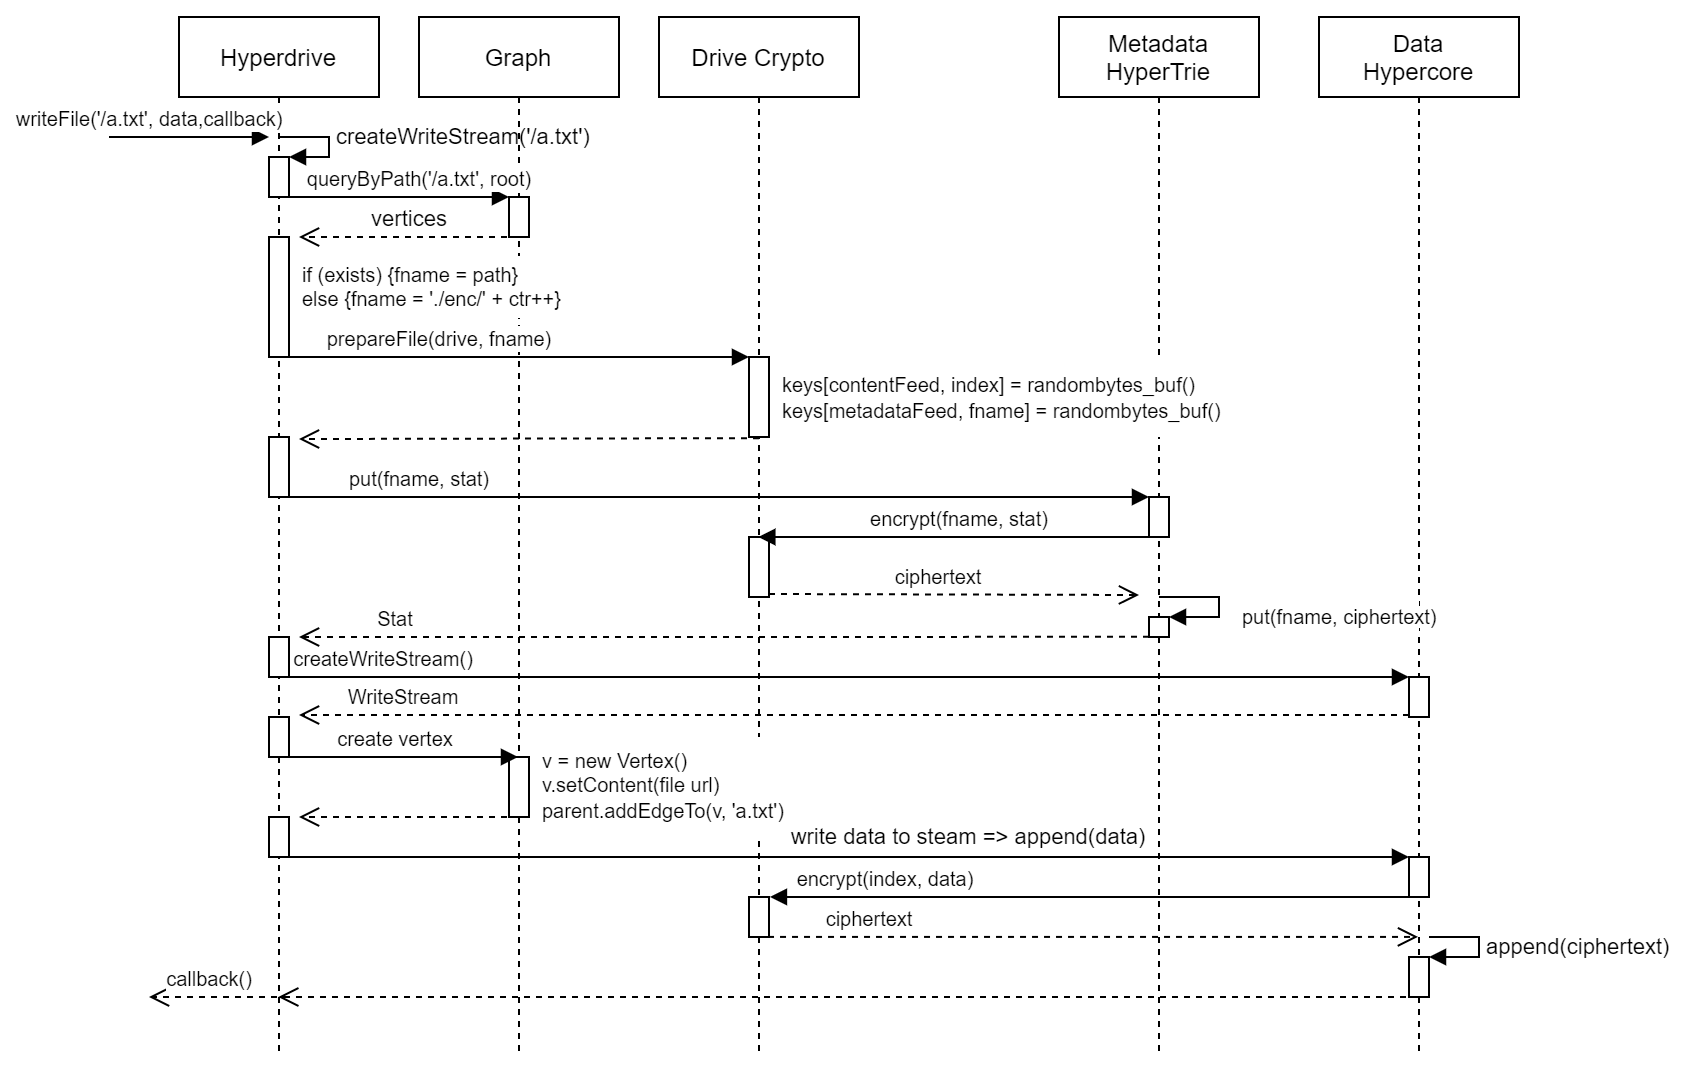

The diagram above was exported from draw.io. Its source (the exported page's mxGraphModel, read from the mxfile embedded in the PNG):
<mxGraphModel dx="2076" dy="807" grid="1" gridSize="10" guides="1" tooltips="1" connect="1" arrows="1" fold="1" page="1" pageScale="1" pageWidth="1169" pageHeight="827" math="0" shadow="0">
  <root>
    <mxCell id="0" />
    <mxCell id="1" parent="0" />
    <mxCell id="6NuSzGNgV5KQOutt3Bnf-3" value="Hyperdrive" style="shape=umlLifeline;perimeter=lifelinePerimeter;whiteSpace=wrap;html=1;container=1;collapsible=0;recursiveResize=0;outlineConnect=0;" parent="1" vertex="1">
      <mxGeometry x="80" y="80" width="100" height="520" as="geometry" />
    </mxCell>
    <mxCell id="6NuSzGNgV5KQOutt3Bnf-66" value="" style="html=1;points=[];perimeter=orthogonalPerimeter;fontSize=10;align=left;" parent="6NuSzGNgV5KQOutt3Bnf-3" vertex="1">
      <mxGeometry x="45" y="400" width="10" height="20" as="geometry" />
    </mxCell>
    <mxCell id="6NuSzGNgV5KQOutt3Bnf-88" value="callback()" style="html=1;verticalAlign=bottom;endArrow=open;dashed=1;endSize=8;fontSize=10;" parent="6NuSzGNgV5KQOutt3Bnf-3" edge="1">
      <mxGeometry x="0.1429" relative="1" as="geometry">
        <mxPoint x="55" y="490" as="sourcePoint" />
        <mxPoint x="-15" y="490" as="targetPoint" />
        <mxPoint as="offset" />
      </mxGeometry>
    </mxCell>
    <mxCell id="6NuSzGNgV5KQOutt3Bnf-15" value="" style="html=1;points=[];perimeter=orthogonalPerimeter;" parent="6NuSzGNgV5KQOutt3Bnf-3" vertex="1">
      <mxGeometry x="45" y="210" width="10" height="30" as="geometry" />
    </mxCell>
    <mxCell id="bw7E3oCysguII8secQjL-21" value="" style="html=1;points=[];perimeter=orthogonalPerimeter;strokeColor=#000000;fillColor=#ffffff;fontSize=11;" parent="6NuSzGNgV5KQOutt3Bnf-3" vertex="1">
      <mxGeometry x="45" y="310" width="10" height="20" as="geometry" />
    </mxCell>
    <mxCell id="bw7E3oCysguII8secQjL-26" value="" style="html=1;points=[];perimeter=orthogonalPerimeter;strokeColor=#000000;fillColor=#ffffff;fontSize=11;" parent="6NuSzGNgV5KQOutt3Bnf-3" vertex="1">
      <mxGeometry x="45" y="110" width="10" height="60" as="geometry" />
    </mxCell>
    <mxCell id="yNFHQmx7m__KJdR-ZdCN-1" value="" style="html=1;points=[];perimeter=orthogonalPerimeter;" vertex="1" parent="6NuSzGNgV5KQOutt3Bnf-3">
      <mxGeometry x="45" y="70" width="10" height="20" as="geometry" />
    </mxCell>
    <mxCell id="yNFHQmx7m__KJdR-ZdCN-2" value="createWriteStream('/a.txt')" style="edgeStyle=orthogonalEdgeStyle;html=1;align=left;spacingLeft=2;endArrow=block;rounded=0;entryX=1;entryY=0;" edge="1" target="yNFHQmx7m__KJdR-ZdCN-1" parent="6NuSzGNgV5KQOutt3Bnf-3">
      <mxGeometry relative="1" as="geometry">
        <mxPoint x="55" y="60" as="sourcePoint" />
        <Array as="points">
          <mxPoint x="50" y="60" />
          <mxPoint x="75" y="60" />
          <mxPoint x="75" y="70" />
        </Array>
      </mxGeometry>
    </mxCell>
    <mxCell id="6NuSzGNgV5KQOutt3Bnf-5" value="Metadata&lt;br&gt;HyperTrie" style="shape=umlLifeline;perimeter=lifelinePerimeter;whiteSpace=wrap;html=1;container=1;collapsible=0;recursiveResize=0;outlineConnect=0;" parent="1" vertex="1">
      <mxGeometry x="520" y="80" width="100" height="520" as="geometry" />
    </mxCell>
    <mxCell id="6NuSzGNgV5KQOutt3Bnf-28" value="" style="html=1;points=[];perimeter=orthogonalPerimeter;fontSize=10;align=left;" parent="6NuSzGNgV5KQOutt3Bnf-5" vertex="1">
      <mxGeometry x="45" y="240" width="10" height="20" as="geometry" />
    </mxCell>
    <mxCell id="6NuSzGNgV5KQOutt3Bnf-36" value="" style="html=1;points=[];perimeter=orthogonalPerimeter;fontSize=10;align=left;" parent="6NuSzGNgV5KQOutt3Bnf-5" vertex="1">
      <mxGeometry x="45" y="300" width="10" height="10" as="geometry" />
    </mxCell>
    <mxCell id="6NuSzGNgV5KQOutt3Bnf-37" value="" style="edgeStyle=orthogonalEdgeStyle;html=1;align=left;spacingLeft=2;endArrow=block;rounded=0;entryX=1;entryY=0;fontSize=10;" parent="6NuSzGNgV5KQOutt3Bnf-5" target="6NuSzGNgV5KQOutt3Bnf-36" edge="1">
      <mxGeometry x="-0.0909" y="5" relative="1" as="geometry">
        <mxPoint x="50" y="290" as="sourcePoint" />
        <Array as="points">
          <mxPoint x="80" y="290" />
          <mxPoint x="80" y="300" />
        </Array>
        <mxPoint as="offset" />
      </mxGeometry>
    </mxCell>
    <mxCell id="6NuSzGNgV5KQOutt3Bnf-6" value="Data&lt;br&gt;Hypercore" style="shape=umlLifeline;perimeter=lifelinePerimeter;whiteSpace=wrap;html=1;container=1;collapsible=0;recursiveResize=0;outlineConnect=0;" parent="1" vertex="1">
      <mxGeometry x="650" y="80" width="100" height="520" as="geometry" />
    </mxCell>
    <mxCell id="6NuSzGNgV5KQOutt3Bnf-71" value="" style="html=1;points=[];perimeter=orthogonalPerimeter;fontSize=10;align=left;" parent="6NuSzGNgV5KQOutt3Bnf-6" vertex="1">
      <mxGeometry x="45" y="330" width="10" height="20" as="geometry" />
    </mxCell>
    <mxCell id="6NuSzGNgV5KQOutt3Bnf-75" value="" style="html=1;points=[];perimeter=orthogonalPerimeter;fontSize=10;align=left;" parent="6NuSzGNgV5KQOutt3Bnf-6" vertex="1">
      <mxGeometry x="45" y="420" width="10" height="20" as="geometry" />
    </mxCell>
    <mxCell id="bw7E3oCysguII8secQjL-6" value="" style="html=1;points=[];perimeter=orthogonalPerimeter;" parent="6NuSzGNgV5KQOutt3Bnf-6" vertex="1">
      <mxGeometry x="45" y="470" width="10" height="20" as="geometry" />
    </mxCell>
    <mxCell id="bw7E3oCysguII8secQjL-7" value="append(ciphertext)" style="edgeStyle=orthogonalEdgeStyle;html=1;align=left;spacingLeft=2;endArrow=block;rounded=0;entryX=1;entryY=0;" parent="6NuSzGNgV5KQOutt3Bnf-6" target="bw7E3oCysguII8secQjL-6" edge="1">
      <mxGeometry relative="1" as="geometry">
        <mxPoint x="55" y="460" as="sourcePoint" />
        <Array as="points">
          <mxPoint x="80" y="460" />
          <mxPoint x="80" y="470" />
          <mxPoint x="55" y="470" />
        </Array>
      </mxGeometry>
    </mxCell>
    <mxCell id="6NuSzGNgV5KQOutt3Bnf-7" value="&lt;font style=&quot;font-size: 10px&quot;&gt;writeFile('/a.txt', data,callback)&lt;/font&gt;" style="html=1;verticalAlign=bottom;endArrow=block;" parent="1" edge="1">
      <mxGeometry x="-0.5" width="80" relative="1" as="geometry">
        <mxPoint x="45" y="140" as="sourcePoint" />
        <mxPoint x="125" y="140" as="targetPoint" />
        <mxPoint as="offset" />
      </mxGeometry>
    </mxCell>
    <mxCell id="6NuSzGNgV5KQOutt3Bnf-8" value="Graph" style="shape=umlLifeline;perimeter=lifelinePerimeter;whiteSpace=wrap;html=1;container=1;collapsible=0;recursiveResize=0;outlineConnect=0;" parent="1" vertex="1">
      <mxGeometry x="200" y="80" width="100" height="520" as="geometry" />
    </mxCell>
    <mxCell id="bw7E3oCysguII8secQjL-4" value="" style="html=1;points=[];perimeter=orthogonalPerimeter;" parent="6NuSzGNgV5KQOutt3Bnf-8" vertex="1">
      <mxGeometry x="45" y="370" width="10" height="30" as="geometry" />
    </mxCell>
    <mxCell id="6NuSzGNgV5KQOutt3Bnf-13" value="" style="html=1;verticalAlign=bottom;endArrow=open;dashed=1;endSize=8;exitX=0;exitY=0.95;" parent="6NuSzGNgV5KQOutt3Bnf-8" edge="1">
      <mxGeometry relative="1" as="geometry">
        <mxPoint x="-60" y="211" as="targetPoint" />
        <mxPoint x="170" y="210.57999999999987" as="sourcePoint" />
      </mxGeometry>
    </mxCell>
    <mxCell id="bw7E3oCysguII8secQjL-25" value="" style="html=1;points=[];perimeter=orthogonalPerimeter;strokeColor=#000000;fillColor=#ffffff;fontSize=11;" parent="6NuSzGNgV5KQOutt3Bnf-8" vertex="1">
      <mxGeometry x="45" y="90" width="10" height="20" as="geometry" />
    </mxCell>
    <mxCell id="6NuSzGNgV5KQOutt3Bnf-9" value="Drive Crypto" style="shape=umlLifeline;perimeter=lifelinePerimeter;whiteSpace=wrap;html=1;container=1;collapsible=0;recursiveResize=0;outlineConnect=0;" parent="1" vertex="1">
      <mxGeometry x="320" y="80" width="100" height="520" as="geometry" />
    </mxCell>
    <mxCell id="6NuSzGNgV5KQOutt3Bnf-11" value="" style="html=1;points=[];perimeter=orthogonalPerimeter;" parent="6NuSzGNgV5KQOutt3Bnf-9" vertex="1">
      <mxGeometry x="45" y="170" width="10" height="40" as="geometry" />
    </mxCell>
    <mxCell id="6NuSzGNgV5KQOutt3Bnf-33" value="" style="html=1;points=[];perimeter=orthogonalPerimeter;fontSize=10;align=left;" parent="6NuSzGNgV5KQOutt3Bnf-9" vertex="1">
      <mxGeometry x="45" y="260" width="10" height="30" as="geometry" />
    </mxCell>
    <mxCell id="6NuSzGNgV5KQOutt3Bnf-82" value="" style="html=1;points=[];perimeter=orthogonalPerimeter;fontSize=10;align=left;" parent="6NuSzGNgV5KQOutt3Bnf-9" vertex="1">
      <mxGeometry x="45" y="440" width="10" height="20" as="geometry" />
    </mxCell>
    <mxCell id="6NuSzGNgV5KQOutt3Bnf-12" value="&lt;font style=&quot;font-size: 10px&quot;&gt;prepareFile(drive, fname)&lt;/font&gt;" style="html=1;verticalAlign=bottom;endArrow=block;entryX=0;entryY=0;" parent="1" source="6NuSzGNgV5KQOutt3Bnf-3" target="6NuSzGNgV5KQOutt3Bnf-11" edge="1">
      <mxGeometry x="-0.3173" relative="1" as="geometry">
        <mxPoint x="255.01999999999998" y="240" as="sourcePoint" />
        <mxPoint as="offset" />
      </mxGeometry>
    </mxCell>
    <mxCell id="6NuSzGNgV5KQOutt3Bnf-18" value="&lt;font style=&quot;font-size: 10px&quot;&gt;queryByPath('/a.txt', root)&lt;/font&gt;" style="html=1;verticalAlign=bottom;endArrow=block;entryX=0;entryY=0;" parent="1" source="6NuSzGNgV5KQOutt3Bnf-3" edge="1">
      <mxGeometry x="0.2208" relative="1" as="geometry">
        <mxPoint x="175" y="140" as="sourcePoint" />
        <mxPoint x="245" y="170" as="targetPoint" />
        <mxPoint as="offset" />
      </mxGeometry>
    </mxCell>
    <mxCell id="6NuSzGNgV5KQOutt3Bnf-20" value="&lt;div style=&quot;font-size: 10px&quot;&gt;&lt;font style=&quot;font-size: 10px&quot;&gt;if (exists) {fname = path}&lt;/font&gt;&lt;/div&gt;&lt;font style=&quot;font-size: 10px&quot;&gt;&lt;div&gt;else {fname = './enc/' + ctr++}&lt;/div&gt;&lt;/font&gt;" style="text;html=1;align=left;verticalAlign=middle;whiteSpace=wrap;rounded=0;fillColor=#ffffff;strokeColor=#FFFFFF;" parent="1" vertex="1">
      <mxGeometry x="140" y="200" width="160" height="30" as="geometry" />
    </mxCell>
    <mxCell id="6NuSzGNgV5KQOutt3Bnf-21" value="&lt;font style=&quot;font-size: 10px&quot;&gt;keys[contentFeed, index] = randombytes_buf()&lt;br&gt;keys[metadataFeed, fname] = randombytes_buf()&lt;/font&gt;" style="text;html=1;strokeColor=none;align=left;verticalAlign=middle;whiteSpace=wrap;rounded=0;fontSize=11;fillColor=#ffffff;" parent="1" vertex="1">
      <mxGeometry x="380" y="250" width="230" height="40" as="geometry" />
    </mxCell>
    <mxCell id="6NuSzGNgV5KQOutt3Bnf-29" value="put(fname, stat)" style="html=1;verticalAlign=bottom;endArrow=block;entryX=0;entryY=0;fontSize=10;" parent="1" source="6NuSzGNgV5KQOutt3Bnf-3" target="6NuSzGNgV5KQOutt3Bnf-28" edge="1">
      <mxGeometry x="-0.6769" relative="1" as="geometry">
        <mxPoint x="549.810344827586" y="341" as="sourcePoint" />
        <Array as="points">
          <mxPoint x="350" y="320" />
        </Array>
        <mxPoint as="offset" />
      </mxGeometry>
    </mxCell>
    <mxCell id="6NuSzGNgV5KQOutt3Bnf-34" value="encrypt(fname, stat)" style="html=1;verticalAlign=bottom;endArrow=block;fontSize=10;" parent="1" source="6NuSzGNgV5KQOutt3Bnf-5" target="6NuSzGNgV5KQOutt3Bnf-9" edge="1">
      <mxGeometry x="-0.0042" relative="1" as="geometry">
        <mxPoint x="629" y="350" as="sourcePoint" />
        <mxPoint as="offset" />
        <Array as="points" />
      </mxGeometry>
    </mxCell>
    <mxCell id="6NuSzGNgV5KQOutt3Bnf-35" value="" style="html=1;verticalAlign=bottom;endArrow=open;dashed=1;endSize=8;exitX=1;exitY=0.95;fontSize=10;" parent="1" source="6NuSzGNgV5KQOutt3Bnf-33" edge="1">
      <mxGeometry relative="1" as="geometry">
        <mxPoint x="560" y="369" as="targetPoint" />
      </mxGeometry>
    </mxCell>
    <mxCell id="6NuSzGNgV5KQOutt3Bnf-38" value="Stat" style="html=1;verticalAlign=bottom;endArrow=open;dashed=1;endSize=8;fontSize=10;exitX=0.45;exitY=0.596;exitDx=0;exitDy=0;exitPerimeter=0;" parent="1" source="6NuSzGNgV5KQOutt3Bnf-5" edge="1">
      <mxGeometry x="0.7746" relative="1" as="geometry">
        <mxPoint x="665" y="400" as="sourcePoint" />
        <mxPoint x="140" y="390" as="targetPoint" />
        <mxPoint as="offset" />
      </mxGeometry>
    </mxCell>
    <mxCell id="6NuSzGNgV5KQOutt3Bnf-58" value="ciphertext" style="text;html=1;strokeColor=none;fillColor=none;align=center;verticalAlign=middle;whiteSpace=wrap;rounded=0;fontSize=10;" parent="1" vertex="1">
      <mxGeometry x="440" y="350" width="40" height="20" as="geometry" />
    </mxCell>
    <mxCell id="6NuSzGNgV5KQOutt3Bnf-64" value="" style="html=1;verticalAlign=bottom;endArrow=open;dashed=1;endSize=8;fontSize=10;" parent="1" edge="1">
      <mxGeometry relative="1" as="geometry">
        <mxPoint x="250" y="480" as="sourcePoint" />
        <mxPoint x="140" y="480" as="targetPoint" />
      </mxGeometry>
    </mxCell>
    <mxCell id="6NuSzGNgV5KQOutt3Bnf-73" value="WriteStream" style="html=1;verticalAlign=bottom;endArrow=open;dashed=1;endSize=8;exitX=0;exitY=0.95;fontSize=10;" parent="1" source="6NuSzGNgV5KQOutt3Bnf-71" edge="1">
      <mxGeometry x="0.8145" relative="1" as="geometry">
        <mxPoint x="140" y="429" as="targetPoint" />
        <mxPoint as="offset" />
      </mxGeometry>
    </mxCell>
    <mxCell id="6NuSzGNgV5KQOutt3Bnf-72" value="createWriteStream()" style="html=1;verticalAlign=bottom;endArrow=block;entryX=0;entryY=0;fontSize=10;" parent="1" source="6NuSzGNgV5KQOutt3Bnf-3" target="6NuSzGNgV5KQOutt3Bnf-71" edge="1">
      <mxGeometry x="-0.8145" relative="1" as="geometry">
        <mxPoint x="549.6666666666665" y="410" as="sourcePoint" />
        <mxPoint as="offset" />
        <Array as="points">
          <mxPoint x="460" y="410" />
        </Array>
      </mxGeometry>
    </mxCell>
    <mxCell id="6NuSzGNgV5KQOutt3Bnf-76" value="" style="html=1;verticalAlign=bottom;endArrow=block;entryX=0;entryY=0;fontSize=10;" parent="1" source="6NuSzGNgV5KQOutt3Bnf-3" target="6NuSzGNgV5KQOutt3Bnf-75" edge="1">
      <mxGeometry x="0.8155" relative="1" as="geometry">
        <mxPoint x="710" y="620" as="sourcePoint" />
        <mxPoint as="offset" />
        <Array as="points">
          <mxPoint x="170" y="500" />
        </Array>
      </mxGeometry>
    </mxCell>
    <mxCell id="6NuSzGNgV5KQOutt3Bnf-83" value="encrypt(index, data)" style="html=1;verticalAlign=bottom;endArrow=block;fontSize=10;entryX=1.046;entryY=-0.002;entryDx=0;entryDy=0;entryPerimeter=0;" parent="1" source="6NuSzGNgV5KQOutt3Bnf-6" target="6NuSzGNgV5KQOutt3Bnf-82" edge="1">
      <mxGeometry x="0.6466" relative="1" as="geometry">
        <mxPoint x="295" y="640" as="sourcePoint" />
        <mxPoint x="380" y="640" as="targetPoint" />
        <mxPoint as="offset" />
        <Array as="points">
          <mxPoint x="690" y="520" />
        </Array>
      </mxGeometry>
    </mxCell>
    <mxCell id="6NuSzGNgV5KQOutt3Bnf-84" value="ciphertext" style="html=1;verticalAlign=bottom;endArrow=open;dashed=1;endSize=8;fontSize=10;exitX=0.951;exitY=0.998;exitDx=0;exitDy=0;exitPerimeter=0;" parent="1" source="6NuSzGNgV5KQOutt3Bnf-82" target="6NuSzGNgV5KQOutt3Bnf-6" edge="1">
      <mxGeometry x="-0.6938" relative="1" as="geometry">
        <mxPoint x="295" y="716" as="targetPoint" />
        <mxPoint x="380" y="659" as="sourcePoint" />
        <mxPoint as="offset" />
      </mxGeometry>
    </mxCell>
    <mxCell id="6NuSzGNgV5KQOutt3Bnf-87" value="" style="html=1;verticalAlign=bottom;endArrow=open;dashed=1;endSize=8;fontSize=10;" parent="1" source="6NuSzGNgV5KQOutt3Bnf-6" target="6NuSzGNgV5KQOutt3Bnf-3" edge="1">
      <mxGeometry relative="1" as="geometry">
        <mxPoint x="590" y="699" as="sourcePoint" />
        <mxPoint x="400" y="520" as="targetPoint" />
        <Array as="points">
          <mxPoint x="660" y="570" />
          <mxPoint x="400" y="570" />
        </Array>
      </mxGeometry>
    </mxCell>
    <mxCell id="bw7E3oCysguII8secQjL-15" value="" style="html=1;points=[];perimeter=orthogonalPerimeter;strokeColor=#000000;fillColor=#ffffff;fontSize=11;" parent="1" vertex="1">
      <mxGeometry x="125" y="430" width="10" height="20" as="geometry" />
    </mxCell>
    <mxCell id="bw7E3oCysguII8secQjL-18" value="&lt;font style=&quot;font-size: 10px&quot;&gt;create vertex&lt;/font&gt;" style="html=1;verticalAlign=bottom;endArrow=block;fontSize=11;" parent="1" target="6NuSzGNgV5KQOutt3Bnf-8" edge="1">
      <mxGeometry width="80" relative="1" as="geometry">
        <mxPoint x="125" y="450" as="sourcePoint" />
        <mxPoint x="205" y="450" as="targetPoint" />
      </mxGeometry>
    </mxCell>
    <mxCell id="bw7E3oCysguII8secQjL-20" value="&lt;div style=&quot;font-size: 10px&quot;&gt;&lt;span&gt;&lt;font style=&quot;font-size: 10px&quot;&gt;v = new Vertex()&lt;br&gt;v.setContent(file url)&lt;/font&gt;&lt;/span&gt;&lt;/div&gt;&lt;font style=&quot;font-size: 10px&quot;&gt;parent.addEdgeTo(v, 'a.txt')&lt;/font&gt;" style="text;html=1;strokeColor=none;align=left;verticalAlign=middle;whiteSpace=wrap;rounded=0;fontSize=11;fillColor=#ffffff;" parent="1" vertex="1">
      <mxGeometry x="260" y="440" width="150" height="50" as="geometry" />
    </mxCell>
    <mxCell id="bw7E3oCysguII8secQjL-27" value="vertices" style="html=1;verticalAlign=bottom;endArrow=open;dashed=1;endSize=8;fontSize=11;" parent="1" edge="1">
      <mxGeometry relative="1" as="geometry">
        <mxPoint x="250" y="190" as="sourcePoint" />
        <mxPoint x="140" y="190" as="targetPoint" />
      </mxGeometry>
    </mxCell>
    <mxCell id="6NuSzGNgV5KQOutt3Bnf-67" value="&lt;font style=&quot;font-size: 11px&quot;&gt;write data to steam =&amp;gt; append(data)&lt;/font&gt;" style="text;html=1;strokeColor=none;align=center;verticalAlign=middle;whiteSpace=wrap;rounded=0;fontSize=10;" parent="1" vertex="1">
      <mxGeometry x="380" y="480" width="190" height="20" as="geometry" />
    </mxCell>
    <mxCell id="bw7E3oCysguII8secQjL-30" value="&lt;span style=&quot;font-size: 10px ; background-color: rgb(255 , 255 , 255)&quot;&gt;put(fname,&amp;nbsp;&lt;/span&gt;&lt;span style=&quot;font-size: 10px ; background-color: rgb(255 , 255 , 255)&quot;&gt;ciphertext)&lt;/span&gt;" style="text;html=1;strokeColor=none;align=left;verticalAlign=middle;whiteSpace=wrap;rounded=0;fontSize=11;fillColor=#ffffff;" parent="1" vertex="1">
      <mxGeometry x="610" y="370" width="90" height="20" as="geometry" />
    </mxCell>
  </root>
</mxGraphModel>